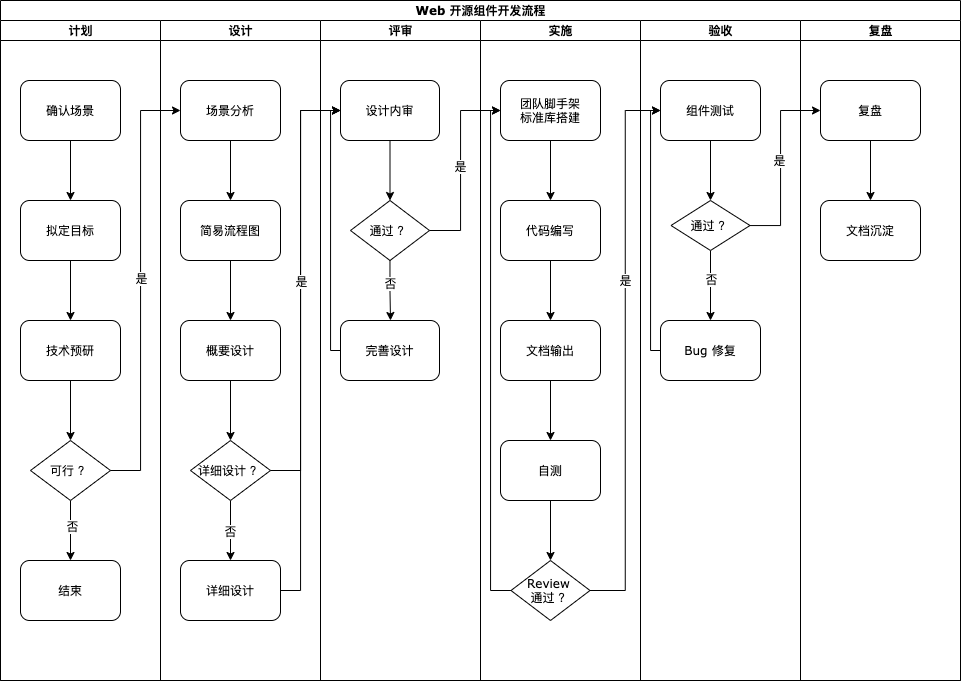

The diagram above was exported from draw.io. Its source (the exported page's mxGraphModel, read from the mxfile embedded in the PNG):
<mxGraphModel dx="1113" dy="760" grid="1" gridSize="10" guides="1" tooltips="1" connect="1" arrows="1" fold="1" page="1" pageScale="1" pageWidth="1100" pageHeight="850" background="#ffffff" math="0" shadow="0">
  <root>
    <mxCell id="0" />
    <mxCell id="1" parent="0" />
    <mxCell id="77e6c97f196da883-1" value="Web 开源组件开发流程" style="swimlane;html=1;childLayout=stackLayout;startSize=20;rounded=0;shadow=0;labelBackgroundColor=none;strokeWidth=1;fontFamily=Verdana;fontSize=8;align=center;" parent="1" vertex="1">
      <mxGeometry x="70" y="40" width="960" height="680" as="geometry" />
    </mxCell>
    <mxCell id="77e6c97f196da883-2" value="计划" style="swimlane;html=1;startSize=20;" parent="77e6c97f196da883-1" vertex="1">
      <mxGeometry y="20" width="160" height="660" as="geometry">
        <mxRectangle y="20" width="30" height="730" as="alternateBounds" />
      </mxGeometry>
    </mxCell>
    <mxCell id="qyrYgZhARmjH7Lh4iF7p-1" style="edgeStyle=orthogonalEdgeStyle;rounded=0;orthogonalLoop=1;jettySize=auto;html=1;" edge="1" parent="77e6c97f196da883-2" source="77e6c97f196da883-8" target="77e6c97f196da883-9">
      <mxGeometry relative="1" as="geometry" />
    </mxCell>
    <mxCell id="77e6c97f196da883-8" value="确认场景" style="rounded=1;whiteSpace=wrap;html=1;shadow=0;labelBackgroundColor=none;strokeWidth=1;fontFamily=Verdana;fontSize=8;align=center;" parent="77e6c97f196da883-2" vertex="1">
      <mxGeometry x="20" y="60" width="100" height="60" as="geometry" />
    </mxCell>
    <mxCell id="qyrYgZhARmjH7Lh4iF7p-6" style="edgeStyle=orthogonalEdgeStyle;rounded=0;orthogonalLoop=1;jettySize=auto;html=1;" edge="1" parent="77e6c97f196da883-2" source="77e6c97f196da883-9" target="qyrYgZhARmjH7Lh4iF7p-5">
      <mxGeometry relative="1" as="geometry" />
    </mxCell>
    <mxCell id="77e6c97f196da883-9" value="拟定目标" style="rounded=1;whiteSpace=wrap;html=1;shadow=0;labelBackgroundColor=none;strokeWidth=1;fontFamily=Verdana;fontSize=8;align=center;" parent="77e6c97f196da883-2" vertex="1">
      <mxGeometry x="20" y="180" width="100" height="60" as="geometry" />
    </mxCell>
    <mxCell id="qyrYgZhARmjH7Lh4iF7p-15" style="edgeStyle=orthogonalEdgeStyle;rounded=0;orthogonalLoop=1;jettySize=auto;html=1;entryX=0.5;entryY=0;entryDx=0;entryDy=0;" edge="1" parent="77e6c97f196da883-2" source="qyrYgZhARmjH7Lh4iF7p-5" target="qyrYgZhARmjH7Lh4iF7p-14">
      <mxGeometry relative="1" as="geometry" />
    </mxCell>
    <mxCell id="qyrYgZhARmjH7Lh4iF7p-5" value="技术预研" style="rounded=1;whiteSpace=wrap;html=1;shadow=0;labelBackgroundColor=none;strokeWidth=1;fontFamily=Verdana;fontSize=8;align=center;" vertex="1" parent="77e6c97f196da883-2">
      <mxGeometry x="20" y="300" width="100" height="60" as="geometry" />
    </mxCell>
    <mxCell id="qyrYgZhARmjH7Lh4iF7p-18" style="edgeStyle=orthogonalEdgeStyle;rounded=0;orthogonalLoop=1;jettySize=auto;html=1;" edge="1" parent="77e6c97f196da883-2" source="qyrYgZhARmjH7Lh4iF7p-14" target="qyrYgZhARmjH7Lh4iF7p-17">
      <mxGeometry relative="1" as="geometry" />
    </mxCell>
    <mxCell id="qyrYgZhARmjH7Lh4iF7p-61" value="否" style="edgeLabel;html=1;align=center;verticalAlign=middle;resizable=0;points=[];" vertex="1" connectable="0" parent="qyrYgZhARmjH7Lh4iF7p-18">
      <mxGeometry x="-0.1373" y="1" relative="1" as="geometry">
        <mxPoint as="offset" />
      </mxGeometry>
    </mxCell>
    <mxCell id="qyrYgZhARmjH7Lh4iF7p-14" value="可行 ？" style="rhombus;whiteSpace=wrap;html=1;rounded=0;shadow=0;labelBackgroundColor=none;strokeWidth=1;fontFamily=Verdana;fontSize=8;align=center;" vertex="1" parent="77e6c97f196da883-2">
      <mxGeometry x="30" y="420" width="80" height="60" as="geometry" />
    </mxCell>
    <mxCell id="qyrYgZhARmjH7Lh4iF7p-17" value="结束" style="rounded=1;whiteSpace=wrap;html=1;shadow=0;labelBackgroundColor=none;strokeWidth=1;fontFamily=Verdana;fontSize=8;align=center;" vertex="1" parent="77e6c97f196da883-2">
      <mxGeometry x="20" y="540" width="100" height="60" as="geometry" />
    </mxCell>
    <mxCell id="77e6c97f196da883-4" value="设计" style="swimlane;html=1;startSize=20;" parent="77e6c97f196da883-1" vertex="1">
      <mxGeometry x="160" y="20" width="160" height="660" as="geometry" />
    </mxCell>
    <mxCell id="qyrYgZhARmjH7Lh4iF7p-11" style="edgeStyle=orthogonalEdgeStyle;rounded=0;orthogonalLoop=1;jettySize=auto;html=1;entryX=0.5;entryY=0;entryDx=0;entryDy=0;" edge="1" parent="77e6c97f196da883-4" source="77e6c97f196da883-12" target="qyrYgZhARmjH7Lh4iF7p-10">
      <mxGeometry relative="1" as="geometry" />
    </mxCell>
    <mxCell id="77e6c97f196da883-12" value="场景分析" style="rounded=1;whiteSpace=wrap;html=1;shadow=0;labelBackgroundColor=none;strokeWidth=1;fontFamily=Verdana;fontSize=8;align=center;" parent="77e6c97f196da883-4" vertex="1">
      <mxGeometry x="20" y="60" width="100" height="60" as="geometry" />
    </mxCell>
    <mxCell id="qyrYgZhARmjH7Lh4iF7p-23" style="edgeStyle=orthogonalEdgeStyle;rounded=0;orthogonalLoop=1;jettySize=auto;html=1;" edge="1" parent="77e6c97f196da883-4" source="qyrYgZhARmjH7Lh4iF7p-10" target="qyrYgZhARmjH7Lh4iF7p-12">
      <mxGeometry relative="1" as="geometry" />
    </mxCell>
    <mxCell id="qyrYgZhARmjH7Lh4iF7p-10" value="简易流程图" style="rounded=1;whiteSpace=wrap;html=1;shadow=0;labelBackgroundColor=none;strokeWidth=1;fontFamily=Verdana;fontSize=8;align=center;" vertex="1" parent="77e6c97f196da883-4">
      <mxGeometry x="20" y="180" width="100" height="60" as="geometry" />
    </mxCell>
    <mxCell id="qyrYgZhARmjH7Lh4iF7p-27" style="edgeStyle=orthogonalEdgeStyle;rounded=0;orthogonalLoop=1;jettySize=auto;html=1;" edge="1" parent="77e6c97f196da883-4" source="qyrYgZhARmjH7Lh4iF7p-12" target="qyrYgZhARmjH7Lh4iF7p-24">
      <mxGeometry relative="1" as="geometry" />
    </mxCell>
    <mxCell id="qyrYgZhARmjH7Lh4iF7p-12" value="概要设计" style="rounded=1;whiteSpace=wrap;html=1;shadow=0;labelBackgroundColor=none;strokeWidth=1;fontFamily=Verdana;fontSize=8;align=center;" vertex="1" parent="77e6c97f196da883-4">
      <mxGeometry x="20" y="300" width="100" height="60" as="geometry" />
    </mxCell>
    <mxCell id="qyrYgZhARmjH7Lh4iF7p-26" value="否" style="edgeStyle=orthogonalEdgeStyle;rounded=0;orthogonalLoop=1;jettySize=auto;html=1;entryX=0.5;entryY=0;entryDx=0;entryDy=0;" edge="1" parent="77e6c97f196da883-4" source="qyrYgZhARmjH7Lh4iF7p-24" target="qyrYgZhARmjH7Lh4iF7p-25">
      <mxGeometry relative="1" as="geometry" />
    </mxCell>
    <mxCell id="qyrYgZhARmjH7Lh4iF7p-24" value="详细设计 ？" style="rhombus;whiteSpace=wrap;html=1;rounded=0;shadow=0;labelBackgroundColor=none;strokeWidth=1;fontFamily=Verdana;fontSize=8;align=center;" vertex="1" parent="77e6c97f196da883-4">
      <mxGeometry x="30" y="420" width="80" height="60" as="geometry" />
    </mxCell>
    <mxCell id="qyrYgZhARmjH7Lh4iF7p-25" value="详细设计" style="rounded=1;whiteSpace=wrap;html=1;shadow=0;labelBackgroundColor=none;strokeWidth=1;fontFamily=Verdana;fontSize=8;align=center;" vertex="1" parent="77e6c97f196da883-4">
      <mxGeometry x="20" y="540" width="100" height="60" as="geometry" />
    </mxCell>
    <mxCell id="77e6c97f196da883-3" value="评审" style="swimlane;html=1;startSize=20;" parent="77e6c97f196da883-1" vertex="1">
      <mxGeometry x="320" y="20" width="160" height="660" as="geometry" />
    </mxCell>
    <mxCell id="qyrYgZhARmjH7Lh4iF7p-31" style="edgeStyle=orthogonalEdgeStyle;rounded=0;orthogonalLoop=1;jettySize=auto;html=1;entryX=0.5;entryY=0;entryDx=0;entryDy=0;" edge="1" parent="77e6c97f196da883-3" source="77e6c97f196da883-11" target="qyrYgZhARmjH7Lh4iF7p-30">
      <mxGeometry relative="1" as="geometry" />
    </mxCell>
    <mxCell id="77e6c97f196da883-11" value="设计内审" style="rounded=1;whiteSpace=wrap;html=1;shadow=0;labelBackgroundColor=none;strokeWidth=1;fontFamily=Verdana;fontSize=8;align=center;" parent="77e6c97f196da883-3" vertex="1">
      <mxGeometry x="20" y="60" width="99" height="60" as="geometry" />
    </mxCell>
    <mxCell id="qyrYgZhARmjH7Lh4iF7p-30" value="通过 ？" style="rhombus;whiteSpace=wrap;html=1;rounded=0;shadow=0;labelBackgroundColor=none;strokeWidth=1;fontFamily=Verdana;fontSize=8;align=center;" vertex="1" parent="77e6c97f196da883-3">
      <mxGeometry x="30" y="180" width="79" height="60" as="geometry" />
    </mxCell>
    <mxCell id="qyrYgZhARmjH7Lh4iF7p-38" style="edgeStyle=orthogonalEdgeStyle;rounded=0;orthogonalLoop=1;jettySize=auto;html=1;exitX=0;exitY=0.5;exitDx=0;exitDy=0;entryX=0;entryY=0.5;entryDx=0;entryDy=0;" edge="1" parent="77e6c97f196da883-3" source="qyrYgZhARmjH7Lh4iF7p-33" target="77e6c97f196da883-11">
      <mxGeometry relative="1" as="geometry">
        <Array as="points">
          <mxPoint x="10" y="330" />
          <mxPoint x="10" y="90" />
        </Array>
      </mxGeometry>
    </mxCell>
    <mxCell id="qyrYgZhARmjH7Lh4iF7p-33" value="完善设计" style="rounded=1;whiteSpace=wrap;html=1;shadow=0;labelBackgroundColor=none;strokeWidth=1;fontFamily=Verdana;fontSize=8;align=center;" vertex="1" parent="77e6c97f196da883-3">
      <mxGeometry x="20" y="300" width="99" height="60" as="geometry" />
    </mxCell>
    <mxCell id="77e6c97f196da883-5" value="实施" style="swimlane;html=1;startSize=20;" parent="77e6c97f196da883-1" vertex="1">
      <mxGeometry x="480" y="20" width="160" height="660" as="geometry" />
    </mxCell>
    <mxCell id="qyrYgZhARmjH7Lh4iF7p-50" style="edgeStyle=orthogonalEdgeStyle;rounded=0;orthogonalLoop=1;jettySize=auto;html=1;entryX=0.5;entryY=0;entryDx=0;entryDy=0;" edge="1" parent="77e6c97f196da883-5" source="77e6c97f196da883-15" target="77e6c97f196da883-17">
      <mxGeometry relative="1" as="geometry" />
    </mxCell>
    <mxCell id="77e6c97f196da883-15" value="团队脚手架&lt;br&gt;标准库搭建" style="rounded=1;whiteSpace=wrap;html=1;shadow=0;labelBackgroundColor=none;strokeWidth=1;fontFamily=Verdana;fontSize=8;align=center;" parent="77e6c97f196da883-5" vertex="1">
      <mxGeometry x="20" y="60" width="100" height="60" as="geometry" />
    </mxCell>
    <mxCell id="qyrYgZhARmjH7Lh4iF7p-51" style="edgeStyle=orthogonalEdgeStyle;rounded=0;orthogonalLoop=1;jettySize=auto;html=1;exitX=0.5;exitY=1;exitDx=0;exitDy=0;entryX=0.5;entryY=0;entryDx=0;entryDy=0;" edge="1" parent="77e6c97f196da883-5" source="77e6c97f196da883-17" target="77e6c97f196da883-19">
      <mxGeometry relative="1" as="geometry" />
    </mxCell>
    <mxCell id="77e6c97f196da883-17" value="代码编写" style="rounded=1;whiteSpace=wrap;html=1;shadow=0;labelBackgroundColor=none;strokeWidth=1;fontFamily=Verdana;fontSize=8;align=center;" parent="77e6c97f196da883-5" vertex="1">
      <mxGeometry x="20" y="180" width="100" height="60" as="geometry" />
    </mxCell>
    <mxCell id="qyrYgZhARmjH7Lh4iF7p-53" style="edgeStyle=orthogonalEdgeStyle;rounded=0;orthogonalLoop=1;jettySize=auto;html=1;entryX=0.5;entryY=0;entryDx=0;entryDy=0;" edge="1" parent="77e6c97f196da883-5" source="77e6c97f196da883-19" target="qyrYgZhARmjH7Lh4iF7p-52">
      <mxGeometry relative="1" as="geometry" />
    </mxCell>
    <mxCell id="77e6c97f196da883-19" value="文档输出" style="rounded=1;whiteSpace=wrap;html=1;shadow=0;labelBackgroundColor=none;strokeWidth=1;fontFamily=Verdana;fontSize=8;align=center;" parent="77e6c97f196da883-5" vertex="1">
      <mxGeometry x="20" y="300" width="100" height="60" as="geometry" />
    </mxCell>
    <mxCell id="qyrYgZhARmjH7Lh4iF7p-56" style="edgeStyle=orthogonalEdgeStyle;rounded=0;orthogonalLoop=1;jettySize=auto;html=1;" edge="1" parent="77e6c97f196da883-5" source="qyrYgZhARmjH7Lh4iF7p-52" target="qyrYgZhARmjH7Lh4iF7p-55">
      <mxGeometry relative="1" as="geometry" />
    </mxCell>
    <mxCell id="qyrYgZhARmjH7Lh4iF7p-52" value="自测" style="rounded=1;whiteSpace=wrap;html=1;shadow=0;labelBackgroundColor=none;strokeWidth=1;fontFamily=Verdana;fontSize=8;align=center;" vertex="1" parent="77e6c97f196da883-5">
      <mxGeometry x="20" y="420" width="100" height="60" as="geometry" />
    </mxCell>
    <mxCell id="qyrYgZhARmjH7Lh4iF7p-57" style="edgeStyle=orthogonalEdgeStyle;rounded=0;orthogonalLoop=1;jettySize=auto;html=1;entryX=0;entryY=0.5;entryDx=0;entryDy=0;" edge="1" parent="77e6c97f196da883-5" source="qyrYgZhARmjH7Lh4iF7p-55" target="77e6c97f196da883-15">
      <mxGeometry relative="1" as="geometry">
        <Array as="points">
          <mxPoint x="10" y="570" />
          <mxPoint x="10" y="90" />
        </Array>
      </mxGeometry>
    </mxCell>
    <mxCell id="qyrYgZhARmjH7Lh4iF7p-55" value="Review &lt;br&gt;通过 ？" style="rhombus;whiteSpace=wrap;html=1;rounded=0;shadow=0;labelBackgroundColor=none;strokeWidth=1;fontFamily=Verdana;fontSize=8;align=center;" vertex="1" parent="77e6c97f196da883-5">
      <mxGeometry x="30.5" y="540" width="79" height="60" as="geometry" />
    </mxCell>
    <mxCell id="77e6c97f196da883-6" value="验收" style="swimlane;html=1;startSize=20;" parent="77e6c97f196da883-1" vertex="1">
      <mxGeometry x="640" y="20" width="160" height="660" as="geometry" />
    </mxCell>
    <mxCell id="qyrYgZhARmjH7Lh4iF7p-67" style="edgeStyle=orthogonalEdgeStyle;rounded=0;orthogonalLoop=1;jettySize=auto;html=1;entryX=0.5;entryY=0;entryDx=0;entryDy=0;" edge="1" parent="77e6c97f196da883-6" source="77e6c97f196da883-18" target="qyrYgZhARmjH7Lh4iF7p-66">
      <mxGeometry relative="1" as="geometry" />
    </mxCell>
    <mxCell id="77e6c97f196da883-18" value="组件测试" style="rounded=1;whiteSpace=wrap;html=1;shadow=0;labelBackgroundColor=none;strokeWidth=1;fontFamily=Verdana;fontSize=8;align=center;" parent="77e6c97f196da883-6" vertex="1">
      <mxGeometry x="20" y="60" width="100" height="60" as="geometry" />
    </mxCell>
    <mxCell id="qyrYgZhARmjH7Lh4iF7p-72" style="edgeStyle=orthogonalEdgeStyle;rounded=0;orthogonalLoop=1;jettySize=auto;html=1;" edge="1" parent="77e6c97f196da883-6" source="qyrYgZhARmjH7Lh4iF7p-66" target="qyrYgZhARmjH7Lh4iF7p-70">
      <mxGeometry relative="1" as="geometry" />
    </mxCell>
    <mxCell id="qyrYgZhARmjH7Lh4iF7p-77" value="否" style="edgeLabel;html=1;align=center;verticalAlign=middle;resizable=0;points=[];" vertex="1" connectable="0" parent="qyrYgZhARmjH7Lh4iF7p-72">
      <mxGeometry x="-0.2101" relative="1" as="geometry">
        <mxPoint y="1" as="offset" />
      </mxGeometry>
    </mxCell>
    <mxCell id="qyrYgZhARmjH7Lh4iF7p-66" value="通过 ？" style="rhombus;whiteSpace=wrap;html=1;rounded=0;shadow=0;labelBackgroundColor=none;strokeWidth=1;fontFamily=Verdana;fontSize=8;align=center;" vertex="1" parent="77e6c97f196da883-6">
      <mxGeometry x="30.5" y="180" width="79" height="50" as="geometry" />
    </mxCell>
    <mxCell id="qyrYgZhARmjH7Lh4iF7p-71" style="edgeStyle=orthogonalEdgeStyle;rounded=0;orthogonalLoop=1;jettySize=auto;html=1;exitX=0;exitY=0.5;exitDx=0;exitDy=0;entryX=0;entryY=0.5;entryDx=0;entryDy=0;" edge="1" parent="77e6c97f196da883-6" source="qyrYgZhARmjH7Lh4iF7p-70" target="77e6c97f196da883-18">
      <mxGeometry relative="1" as="geometry">
        <Array as="points">
          <mxPoint x="10" y="330" />
          <mxPoint x="10" y="90" />
        </Array>
      </mxGeometry>
    </mxCell>
    <mxCell id="qyrYgZhARmjH7Lh4iF7p-70" value="Bug 修复" style="rounded=1;whiteSpace=wrap;html=1;shadow=0;labelBackgroundColor=none;strokeWidth=1;fontFamily=Verdana;fontSize=8;align=center;" vertex="1" parent="77e6c97f196da883-6">
      <mxGeometry x="20" y="300" width="100" height="60" as="geometry" />
    </mxCell>
    <mxCell id="77e6c97f196da883-7" value="复盘" style="swimlane;html=1;startSize=20;" parent="77e6c97f196da883-1" vertex="1">
      <mxGeometry x="800" y="20" width="160" height="660" as="geometry" />
    </mxCell>
    <mxCell id="qyrYgZhARmjH7Lh4iF7p-79" style="edgeStyle=orthogonalEdgeStyle;rounded=0;orthogonalLoop=1;jettySize=auto;html=1;" edge="1" parent="77e6c97f196da883-7" source="77e6c97f196da883-22" target="qyrYgZhARmjH7Lh4iF7p-78">
      <mxGeometry relative="1" as="geometry" />
    </mxCell>
    <mxCell id="77e6c97f196da883-22" value="复盘" style="rounded=1;whiteSpace=wrap;html=1;shadow=0;labelBackgroundColor=none;strokeWidth=1;fontFamily=Verdana;fontSize=8;align=center;" parent="77e6c97f196da883-7" vertex="1">
      <mxGeometry x="20" y="60" width="100" height="60" as="geometry" />
    </mxCell>
    <mxCell id="qyrYgZhARmjH7Lh4iF7p-78" value="文档沉淀" style="rounded=1;whiteSpace=wrap;html=1;shadow=0;labelBackgroundColor=none;strokeWidth=1;fontFamily=Verdana;fontSize=8;align=center;" vertex="1" parent="77e6c97f196da883-7">
      <mxGeometry x="20" y="180" width="100" height="60" as="geometry" />
    </mxCell>
    <mxCell id="qyrYgZhARmjH7Lh4iF7p-20" style="edgeStyle=orthogonalEdgeStyle;rounded=0;orthogonalLoop=1;jettySize=auto;html=1;entryX=0;entryY=0.5;entryDx=0;entryDy=0;" edge="1" parent="77e6c97f196da883-1" source="qyrYgZhARmjH7Lh4iF7p-14" target="77e6c97f196da883-12">
      <mxGeometry relative="1" as="geometry">
        <Array as="points">
          <mxPoint x="140" y="470" />
          <mxPoint x="140" y="110" />
        </Array>
      </mxGeometry>
    </mxCell>
    <mxCell id="qyrYgZhARmjH7Lh4iF7p-22" value="是" style="edgeLabel;html=1;align=center;verticalAlign=middle;resizable=0;points=[];" vertex="1" connectable="0" parent="qyrYgZhARmjH7Lh4iF7p-20">
      <mxGeometry x="0.0331" relative="1" as="geometry">
        <mxPoint as="offset" />
      </mxGeometry>
    </mxCell>
    <mxCell id="qyrYgZhARmjH7Lh4iF7p-28" style="edgeStyle=orthogonalEdgeStyle;rounded=0;orthogonalLoop=1;jettySize=auto;html=1;entryX=0;entryY=0.5;entryDx=0;entryDy=0;" edge="1" parent="77e6c97f196da883-1" source="qyrYgZhARmjH7Lh4iF7p-24" target="77e6c97f196da883-11">
      <mxGeometry relative="1" as="geometry">
        <Array as="points">
          <mxPoint x="300" y="470" />
          <mxPoint x="300" y="110" />
        </Array>
      </mxGeometry>
    </mxCell>
    <mxCell id="qyrYgZhARmjH7Lh4iF7p-36" style="edgeStyle=orthogonalEdgeStyle;rounded=0;orthogonalLoop=1;jettySize=auto;html=1;entryX=0;entryY=0.5;entryDx=0;entryDy=0;" edge="1" parent="77e6c97f196da883-1" source="qyrYgZhARmjH7Lh4iF7p-25" target="77e6c97f196da883-11">
      <mxGeometry relative="1" as="geometry">
        <Array as="points">
          <mxPoint x="300" y="590" />
          <mxPoint x="300" y="110" />
        </Array>
      </mxGeometry>
    </mxCell>
    <mxCell id="qyrYgZhARmjH7Lh4iF7p-62" value="是" style="edgeLabel;html=1;align=center;verticalAlign=middle;resizable=0;points=[];" vertex="1" connectable="0" parent="qyrYgZhARmjH7Lh4iF7p-36">
      <mxGeometry x="0.2224" relative="1" as="geometry">
        <mxPoint y="1" as="offset" />
      </mxGeometry>
    </mxCell>
    <mxCell id="qyrYgZhARmjH7Lh4iF7p-48" value="是" style="edgeStyle=orthogonalEdgeStyle;rounded=0;orthogonalLoop=1;jettySize=auto;html=1;exitX=1;exitY=0.5;exitDx=0;exitDy=0;entryX=0;entryY=0.5;entryDx=0;entryDy=0;" edge="1" parent="77e6c97f196da883-1" source="qyrYgZhARmjH7Lh4iF7p-30" target="77e6c97f196da883-15">
      <mxGeometry relative="1" as="geometry">
        <Array as="points">
          <mxPoint x="460" y="230" />
          <mxPoint x="460" y="110" />
        </Array>
      </mxGeometry>
    </mxCell>
    <mxCell id="qyrYgZhARmjH7Lh4iF7p-58" style="edgeStyle=orthogonalEdgeStyle;rounded=0;orthogonalLoop=1;jettySize=auto;html=1;entryX=0;entryY=0.5;entryDx=0;entryDy=0;" edge="1" parent="77e6c97f196da883-1" source="qyrYgZhARmjH7Lh4iF7p-55" target="77e6c97f196da883-18">
      <mxGeometry relative="1" as="geometry" />
    </mxCell>
    <mxCell id="qyrYgZhARmjH7Lh4iF7p-64" value="是" style="edgeLabel;html=1;align=center;verticalAlign=middle;resizable=0;points=[];" vertex="1" connectable="0" parent="qyrYgZhARmjH7Lh4iF7p-58">
      <mxGeometry x="0.2544" relative="1" as="geometry">
        <mxPoint y="-1" as="offset" />
      </mxGeometry>
    </mxCell>
    <mxCell id="qyrYgZhARmjH7Lh4iF7p-75" style="edgeStyle=orthogonalEdgeStyle;rounded=0;orthogonalLoop=1;jettySize=auto;html=1;entryX=0;entryY=0.5;entryDx=0;entryDy=0;" edge="1" parent="77e6c97f196da883-1" source="qyrYgZhARmjH7Lh4iF7p-66" target="77e6c97f196da883-22">
      <mxGeometry relative="1" as="geometry">
        <Array as="points">
          <mxPoint x="780" y="225" />
          <mxPoint x="780" y="110" />
        </Array>
      </mxGeometry>
    </mxCell>
    <mxCell id="qyrYgZhARmjH7Lh4iF7p-76" value="是" style="edgeLabel;html=1;align=center;verticalAlign=middle;resizable=0;points=[];" vertex="1" connectable="0" parent="qyrYgZhARmjH7Lh4iF7p-75">
      <mxGeometry x="0.0438" y="2" relative="1" as="geometry">
        <mxPoint as="offset" />
      </mxGeometry>
    </mxCell>
    <mxCell id="qyrYgZhARmjH7Lh4iF7p-32" style="edgeStyle=orthogonalEdgeStyle;rounded=0;orthogonalLoop=1;jettySize=auto;html=1;" edge="1" parent="1" source="qyrYgZhARmjH7Lh4iF7p-30">
      <mxGeometry relative="1" as="geometry">
        <mxPoint x="460" y="360" as="targetPoint" />
      </mxGeometry>
    </mxCell>
    <mxCell id="qyrYgZhARmjH7Lh4iF7p-65" value="否" style="edgeLabel;html=1;align=center;verticalAlign=middle;resizable=0;points=[];" vertex="1" connectable="0" parent="qyrYgZhARmjH7Lh4iF7p-32">
      <mxGeometry x="-0.2617" relative="1" as="geometry">
        <mxPoint as="offset" />
      </mxGeometry>
    </mxCell>
  </root>
</mxGraphModel>